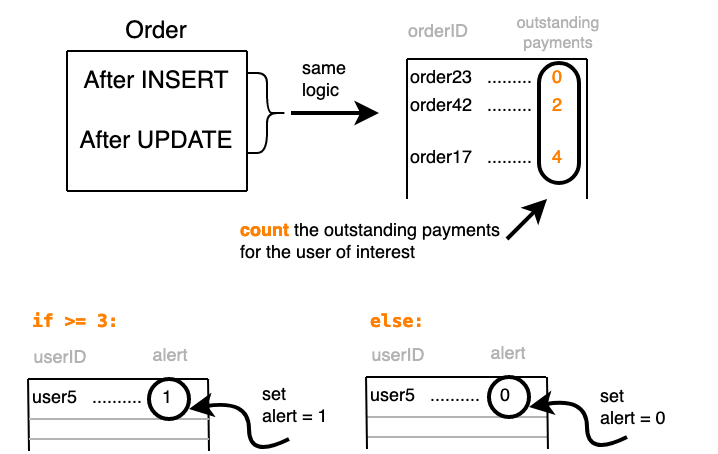

The diagram above was exported from draw.io. Its source (the exported page's mxGraphModel, read from the mxfile embedded in the PNG):
<mxGraphModel dx="461" dy="312" grid="1" gridSize="10" guides="1" tooltips="1" connect="1" arrows="1" fold="1" page="1" pageScale="1" pageWidth="850" pageHeight="1100" math="0" shadow="0">
  <root>
    <mxCell id="0" />
    <mxCell id="1" parent="0" />
    <mxCell id="wNRTbWQzzoGNeiXb3zmN-10" value="Order" style="text;html=1;strokeColor=none;fillColor=none;align=center;verticalAlign=middle;whiteSpace=wrap;rounded=0;" vertex="1" parent="1">
      <mxGeometry x="124" y="30" width="90" height="30" as="geometry" />
    </mxCell>
    <mxCell id="wNRTbWQzzoGNeiXb3zmN-7" value="" style="endArrow=none;html=1;rounded=0;" edge="1" parent="1">
      <mxGeometry width="50" height="50" relative="1" as="geometry">
        <mxPoint x="124" y="125" as="sourcePoint" />
        <mxPoint x="124" y="55" as="targetPoint" />
      </mxGeometry>
    </mxCell>
    <mxCell id="wNRTbWQzzoGNeiXb3zmN-8" value="" style="endArrow=none;html=1;rounded=0;" edge="1" parent="1">
      <mxGeometry width="50" height="50" relative="1" as="geometry">
        <mxPoint x="214" y="125" as="sourcePoint" />
        <mxPoint x="214" y="55" as="targetPoint" />
      </mxGeometry>
    </mxCell>
    <mxCell id="wNRTbWQzzoGNeiXb3zmN-9" value="" style="endArrow=none;html=1;rounded=0;fontStyle=0" edge="1" parent="1">
      <mxGeometry width="50" height="50" relative="1" as="geometry">
        <mxPoint x="214" y="55" as="sourcePoint" />
        <mxPoint x="124" y="55" as="targetPoint" />
      </mxGeometry>
    </mxCell>
    <mxCell id="wNRTbWQzzoGNeiXb3zmN-11" value="After INSERT" style="text;html=1;strokeColor=none;fillColor=none;align=center;verticalAlign=middle;whiteSpace=wrap;rounded=0;" vertex="1" parent="1">
      <mxGeometry x="124" y="55" width="90" height="30" as="geometry" />
    </mxCell>
    <mxCell id="wNRTbWQzzoGNeiXb3zmN-12" value="After UPDATE" style="text;html=1;strokeColor=none;fillColor=none;align=center;verticalAlign=middle;whiteSpace=wrap;rounded=0;" vertex="1" parent="1">
      <mxGeometry x="124" y="85" width="90" height="30" as="geometry" />
    </mxCell>
    <mxCell id="wNRTbWQzzoGNeiXb3zmN-13" value="" style="endArrow=none;html=1;rounded=0;fontStyle=0" edge="1" parent="1">
      <mxGeometry width="50" height="50" relative="1" as="geometry">
        <mxPoint x="214" y="125" as="sourcePoint" />
        <mxPoint x="124" y="125" as="targetPoint" />
      </mxGeometry>
    </mxCell>
    <mxCell id="wNRTbWQzzoGNeiXb3zmN-15" value="" style="shape=curlyBracket;whiteSpace=wrap;html=1;rounded=1;fontSize=9;direction=west;" vertex="1" parent="1">
      <mxGeometry x="214" y="66" width="20" height="40" as="geometry" />
    </mxCell>
    <mxCell id="wNRTbWQzzoGNeiXb3zmN-16" value="" style="edgeStyle=segmentEdgeStyle;endArrow=classic;html=1;rounded=0;fontSize=9;strokeWidth=2;" edge="1" parent="1">
      <mxGeometry width="50" height="50" relative="1" as="geometry">
        <mxPoint x="236" y="86" as="sourcePoint" />
        <mxPoint x="280" y="86" as="targetPoint" />
      </mxGeometry>
    </mxCell>
    <mxCell id="wNRTbWQzzoGNeiXb3zmN-17" value="" style="endArrow=none;html=1;rounded=0;" edge="1" parent="1">
      <mxGeometry width="50" height="50" relative="1" as="geometry">
        <mxPoint x="294" y="129" as="sourcePoint" />
        <mxPoint x="294" y="59" as="targetPoint" />
      </mxGeometry>
    </mxCell>
    <mxCell id="wNRTbWQzzoGNeiXb3zmN-18" value="" style="endArrow=none;html=1;rounded=0;" edge="1" parent="1">
      <mxGeometry width="50" height="50" relative="1" as="geometry">
        <mxPoint x="384" y="129" as="sourcePoint" />
        <mxPoint x="384" y="59" as="targetPoint" />
      </mxGeometry>
    </mxCell>
    <mxCell id="wNRTbWQzzoGNeiXb3zmN-19" value="" style="endArrow=none;html=1;rounded=0;fontStyle=0" edge="1" parent="1">
      <mxGeometry width="50" height="50" relative="1" as="geometry">
        <mxPoint x="384" y="59" as="sourcePoint" />
        <mxPoint x="294" y="59" as="targetPoint" />
      </mxGeometry>
    </mxCell>
    <mxCell id="wNRTbWQzzoGNeiXb3zmN-20" value="&lt;div align=&quot;left&quot;&gt;order23&amp;nbsp;&amp;nbsp; .........&amp;nbsp; &amp;nbsp; &lt;font color=&quot;#FF8000&quot;&gt;0&lt;/font&gt;&lt;/div&gt;" style="text;html=1;strokeColor=none;fillColor=none;align=left;verticalAlign=middle;whiteSpace=wrap;rounded=0;fontSize=9;" vertex="1" parent="1">
      <mxGeometry x="294" y="59" width="90" height="20" as="geometry" />
    </mxCell>
    <mxCell id="wNRTbWQzzoGNeiXb3zmN-24" value="&lt;div align=&quot;left&quot;&gt;order42 &amp;nbsp; .........&amp;nbsp; &amp;nbsp; &lt;font color=&quot;#FF8000&quot;&gt;2&lt;/font&gt;&lt;/div&gt;" style="text;html=1;strokeColor=none;fillColor=none;align=left;verticalAlign=middle;whiteSpace=wrap;rounded=0;fontSize=9;" vertex="1" parent="1">
      <mxGeometry x="294" y="73" width="90" height="20" as="geometry" />
    </mxCell>
    <mxCell id="wNRTbWQzzoGNeiXb3zmN-25" value="&lt;div align=&quot;left&quot;&gt;order17 &amp;nbsp; ......... &amp;nbsp;&amp;nbsp; &lt;font color=&quot;#FF8000&quot;&gt;4&lt;/font&gt;&lt;/div&gt;" style="text;html=1;strokeColor=none;fillColor=none;align=left;verticalAlign=middle;whiteSpace=wrap;rounded=0;fontSize=9;" vertex="1" parent="1">
      <mxGeometry x="294" y="99" width="90" height="20" as="geometry" />
    </mxCell>
    <mxCell id="wNRTbWQzzoGNeiXb3zmN-27" value="" style="rounded=1;whiteSpace=wrap;html=1;fontSize=9;fillColor=none;arcSize=50;strokeWidth=2;" vertex="1" parent="1">
      <mxGeometry x="360" y="61" width="20" height="60" as="geometry" />
    </mxCell>
    <mxCell id="wNRTbWQzzoGNeiXb3zmN-28" value="&lt;div style=&quot;font-size: 8px&quot;&gt;&lt;font style=&quot;font-size: 8px&quot;&gt;outstanding&lt;/font&gt;&lt;/div&gt;&lt;div style=&quot;font-size: 8px&quot;&gt;&lt;font style=&quot;font-size: 8px&quot;&gt;payments&lt;br&gt;&lt;/font&gt;&lt;/div&gt;" style="text;html=1;strokeColor=none;fillColor=none;align=center;verticalAlign=middle;whiteSpace=wrap;rounded=0;fontSize=9;fontColor=#B3B3B3;" vertex="1" parent="1">
      <mxGeometry x="340" y="31" width="60" height="30" as="geometry" />
    </mxCell>
    <mxCell id="wNRTbWQzzoGNeiXb3zmN-29" value="" style="endArrow=classic;html=1;rounded=0;fontSize=9;strokeWidth=2;" edge="1" parent="1">
      <mxGeometry width="50" height="50" relative="1" as="geometry">
        <mxPoint x="344" y="149" as="sourcePoint" />
        <mxPoint x="364" y="129" as="targetPoint" />
      </mxGeometry>
    </mxCell>
    <mxCell id="wNRTbWQzzoGNeiXb3zmN-30" value="&lt;b&gt;&lt;font color=&quot;#FF8000&quot;&gt;count&lt;/font&gt;&lt;/b&gt; the outstanding payments for the user of interest" style="text;html=1;strokeColor=none;fillColor=none;align=left;verticalAlign=middle;whiteSpace=wrap;rounded=0;fontSize=9;" vertex="1" parent="1">
      <mxGeometry x="209" y="141" width="140" height="20" as="geometry" />
    </mxCell>
    <mxCell id="wNRTbWQzzoGNeiXb3zmN-32" value="&lt;pre&gt;else:&lt;/pre&gt;" style="text;html=1;strokeColor=none;fillColor=none;align=left;verticalAlign=middle;whiteSpace=wrap;rounded=0;fontSize=9;fontStyle=1;fontColor=#FF8000;" vertex="1" parent="1">
      <mxGeometry x="273.52" y="180" width="130" height="20" as="geometry" />
    </mxCell>
    <mxCell id="wNRTbWQzzoGNeiXb3zmN-33" value="&lt;pre&gt;&lt;font color=&quot;#FF8000&quot;&gt;if &amp;gt;= 3:&lt;/font&gt;&lt;/pre&gt;" style="text;html=1;strokeColor=none;fillColor=none;align=left;verticalAlign=middle;whiteSpace=wrap;rounded=0;fontSize=9;fontStyle=1" vertex="1" parent="1">
      <mxGeometry x="105" y="180" width="130" height="20" as="geometry" />
    </mxCell>
    <mxCell id="wNRTbWQzzoGNeiXb3zmN-34" value="" style="endArrow=none;html=1;rounded=0;" edge="1" parent="1">
      <mxGeometry width="50" height="50" relative="1" as="geometry">
        <mxPoint x="105" y="255" as="sourcePoint" />
        <mxPoint x="104.52" y="219" as="targetPoint" />
      </mxGeometry>
    </mxCell>
    <mxCell id="wNRTbWQzzoGNeiXb3zmN-35" value="" style="endArrow=none;html=1;rounded=0;" edge="1" parent="1">
      <mxGeometry width="50" height="50" relative="1" as="geometry">
        <mxPoint x="195" y="255" as="sourcePoint" />
        <mxPoint x="194.51999999999998" y="219" as="targetPoint" />
      </mxGeometry>
    </mxCell>
    <mxCell id="wNRTbWQzzoGNeiXb3zmN-36" value="" style="endArrow=none;html=1;rounded=0;fontStyle=0" edge="1" parent="1">
      <mxGeometry width="50" height="50" relative="1" as="geometry">
        <mxPoint x="194.51999999999998" y="219" as="sourcePoint" />
        <mxPoint x="104.52" y="219" as="targetPoint" />
      </mxGeometry>
    </mxCell>
    <mxCell id="wNRTbWQzzoGNeiXb3zmN-37" value="user5 &amp;nbsp; .......... &amp;nbsp;&amp;nbsp; 1" style="text;html=1;strokeColor=none;fillColor=none;align=left;verticalAlign=middle;whiteSpace=wrap;rounded=0;fontSize=9;" vertex="1" parent="1">
      <mxGeometry x="104.52" y="219" width="90" height="20" as="geometry" />
    </mxCell>
    <mxCell id="wNRTbWQzzoGNeiXb3zmN-41" value="" style="endArrow=none;html=1;rounded=0;fontStyle=0;strokeColor=#B3B3B3;" edge="1" parent="1">
      <mxGeometry width="50" height="50" relative="1" as="geometry">
        <mxPoint x="195" y="239" as="sourcePoint" />
        <mxPoint x="104.99999999999999" y="239" as="targetPoint" />
      </mxGeometry>
    </mxCell>
    <mxCell id="wNRTbWQzzoGNeiXb3zmN-42" value="" style="endArrow=none;html=1;rounded=0;fontStyle=0;strokeColor=#B3B3B3;" edge="1" parent="1">
      <mxGeometry width="50" height="50" relative="1" as="geometry">
        <mxPoint x="195" y="249" as="sourcePoint" />
        <mxPoint x="105" y="249" as="targetPoint" />
      </mxGeometry>
    </mxCell>
    <mxCell id="wNRTbWQzzoGNeiXb3zmN-44" value="" style="rounded=1;whiteSpace=wrap;html=1;fontSize=9;fillColor=none;arcSize=50;strokeWidth=2;" vertex="1" parent="1">
      <mxGeometry x="165" y="219" width="20" height="20" as="geometry" />
    </mxCell>
    <mxCell id="wNRTbWQzzoGNeiXb3zmN-46" value="" style="curved=1;endArrow=classic;html=1;rounded=0;fontFamily=Courier New;fontSize=8;fontColor=#B3B3B3;strokeColor=#000000;strokeWidth=2;entryX=1;entryY=0.75;entryDx=0;entryDy=0;" edge="1" parent="1" target="wNRTbWQzzoGNeiXb3zmN-44">
      <mxGeometry width="50" height="50" relative="1" as="geometry">
        <mxPoint x="235" y="249" as="sourcePoint" />
        <mxPoint x="265" y="259" as="targetPoint" />
        <Array as="points">
          <mxPoint x="215" y="259" />
          <mxPoint x="215" y="229" />
        </Array>
      </mxGeometry>
    </mxCell>
    <mxCell id="wNRTbWQzzoGNeiXb3zmN-48" value="&lt;div&gt;set &lt;br&gt;&lt;/div&gt;&lt;div&gt;alert = 1&lt;/div&gt;" style="text;html=1;strokeColor=none;fillColor=none;align=left;verticalAlign=middle;whiteSpace=wrap;rounded=0;fontSize=9;" vertex="1" parent="1">
      <mxGeometry x="220" y="223" width="60" height="20" as="geometry" />
    </mxCell>
    <mxCell id="wNRTbWQzzoGNeiXb3zmN-49" value="alert" style="text;html=1;strokeColor=none;fillColor=none;align=center;verticalAlign=middle;whiteSpace=wrap;rounded=0;fontSize=9;fontColor=#B3B3B3;" vertex="1" parent="1">
      <mxGeometry x="146" y="193" width="60" height="30" as="geometry" />
    </mxCell>
    <mxCell id="wNRTbWQzzoGNeiXb3zmN-50" value="orderID" style="text;html=1;strokeColor=none;fillColor=none;align=center;verticalAlign=middle;whiteSpace=wrap;rounded=0;fontSize=9;fontColor=#B3B3B3;" vertex="1" parent="1">
      <mxGeometry x="280" y="31" width="60" height="30" as="geometry" />
    </mxCell>
    <mxCell id="wNRTbWQzzoGNeiXb3zmN-51" value="userID" style="text;html=1;strokeColor=none;fillColor=none;align=center;verticalAlign=middle;whiteSpace=wrap;rounded=0;fontSize=9;fontColor=#B3B3B3;" vertex="1" parent="1">
      <mxGeometry x="91" y="194" width="60" height="30" as="geometry" />
    </mxCell>
    <mxCell id="wNRTbWQzzoGNeiXb3zmN-54" value="" style="endArrow=none;html=1;rounded=0;fontStyle=0" edge="1" parent="1">
      <mxGeometry width="50" height="50" relative="1" as="geometry">
        <mxPoint x="363.52" y="218" as="sourcePoint" />
        <mxPoint x="273.52" y="218" as="targetPoint" />
      </mxGeometry>
    </mxCell>
    <mxCell id="wNRTbWQzzoGNeiXb3zmN-55" value="user5 &amp;nbsp; .......... &amp;nbsp;&amp;nbsp; 0" style="text;html=1;strokeColor=none;fillColor=none;align=left;verticalAlign=middle;whiteSpace=wrap;rounded=0;fontSize=9;" vertex="1" parent="1">
      <mxGeometry x="273.52" y="218" width="90" height="20" as="geometry" />
    </mxCell>
    <mxCell id="wNRTbWQzzoGNeiXb3zmN-56" value="" style="endArrow=none;html=1;rounded=0;fontStyle=0;strokeColor=#B3B3B3;" edge="1" parent="1">
      <mxGeometry width="50" height="50" relative="1" as="geometry">
        <mxPoint x="364" y="238" as="sourcePoint" />
        <mxPoint x="274" y="238" as="targetPoint" />
      </mxGeometry>
    </mxCell>
    <mxCell id="wNRTbWQzzoGNeiXb3zmN-57" value="" style="endArrow=none;html=1;rounded=0;fontStyle=0;strokeColor=#B3B3B3;" edge="1" parent="1">
      <mxGeometry width="50" height="50" relative="1" as="geometry">
        <mxPoint x="364" y="248" as="sourcePoint" />
        <mxPoint x="274" y="248" as="targetPoint" />
      </mxGeometry>
    </mxCell>
    <mxCell id="wNRTbWQzzoGNeiXb3zmN-59" value="" style="rounded=1;whiteSpace=wrap;html=1;fontSize=9;fillColor=none;arcSize=50;strokeWidth=2;" vertex="1" parent="1">
      <mxGeometry x="335" y="218" width="20" height="20" as="geometry" />
    </mxCell>
    <mxCell id="wNRTbWQzzoGNeiXb3zmN-60" value="" style="curved=1;endArrow=classic;html=1;rounded=0;fontFamily=Courier New;fontSize=8;fontColor=#B3B3B3;strokeColor=#000000;strokeWidth=2;entryX=1;entryY=0.75;entryDx=0;entryDy=0;" edge="1" parent="1" target="wNRTbWQzzoGNeiXb3zmN-59">
      <mxGeometry width="50" height="50" relative="1" as="geometry">
        <mxPoint x="404" y="248" as="sourcePoint" />
        <mxPoint x="434" y="258" as="targetPoint" />
        <Array as="points">
          <mxPoint x="384" y="258" />
          <mxPoint x="384" y="228" />
        </Array>
      </mxGeometry>
    </mxCell>
    <mxCell id="wNRTbWQzzoGNeiXb3zmN-61" value="&lt;div&gt;set &lt;br&gt;&lt;/div&gt;&lt;div&gt;alert = 0&lt;br&gt;&lt;/div&gt;" style="text;html=1;strokeColor=none;fillColor=none;align=left;verticalAlign=middle;whiteSpace=wrap;rounded=0;fontSize=9;" vertex="1" parent="1">
      <mxGeometry x="389" y="224" width="60" height="20" as="geometry" />
    </mxCell>
    <mxCell id="wNRTbWQzzoGNeiXb3zmN-62" value="alert" style="text;html=1;strokeColor=none;fillColor=none;align=center;verticalAlign=middle;whiteSpace=wrap;rounded=0;fontSize=9;fontColor=#B3B3B3;" vertex="1" parent="1">
      <mxGeometry x="315" y="192" width="60" height="30" as="geometry" />
    </mxCell>
    <mxCell id="wNRTbWQzzoGNeiXb3zmN-63" value="userID" style="text;html=1;strokeColor=none;fillColor=none;align=center;verticalAlign=middle;whiteSpace=wrap;rounded=0;fontSize=9;fontColor=#B3B3B3;" vertex="1" parent="1">
      <mxGeometry x="260" y="193" width="60" height="30" as="geometry" />
    </mxCell>
    <mxCell id="wNRTbWQzzoGNeiXb3zmN-64" value="&lt;div&gt;same &lt;br&gt;&lt;/div&gt;&lt;div&gt;logic&lt;br&gt;&lt;/div&gt;" style="text;html=1;strokeColor=none;fillColor=none;align=left;verticalAlign=middle;whiteSpace=wrap;rounded=0;fontSize=9;" vertex="1" parent="1">
      <mxGeometry x="240" y="60" width="30" height="20" as="geometry" />
    </mxCell>
    <mxCell id="wNRTbWQzzoGNeiXb3zmN-65" value="" style="endArrow=none;html=1;rounded=0;" edge="1" parent="1">
      <mxGeometry width="50" height="50" relative="1" as="geometry">
        <mxPoint x="274" y="254" as="sourcePoint" />
        <mxPoint x="273.52" y="218" as="targetPoint" />
      </mxGeometry>
    </mxCell>
    <mxCell id="wNRTbWQzzoGNeiXb3zmN-66" value="" style="endArrow=none;html=1;rounded=0;" edge="1" parent="1">
      <mxGeometry width="50" height="50" relative="1" as="geometry">
        <mxPoint x="364.48" y="254" as="sourcePoint" />
        <mxPoint x="364" y="218" as="targetPoint" />
      </mxGeometry>
    </mxCell>
  </root>
</mxGraphModel>